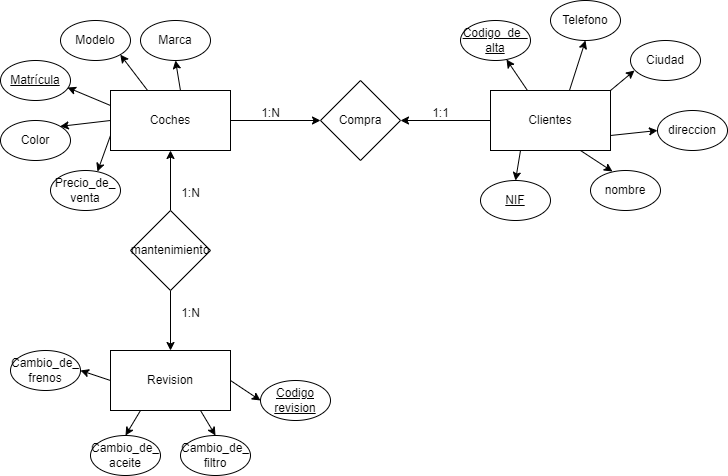

The diagram above was exported from draw.io. Its source (the exported page's mxGraphModel, read from the mxfile embedded in the PNG):
<mxGraphModel dx="880" dy="434" grid="1" gridSize="10" guides="1" tooltips="1" connect="1" arrows="1" fold="1" page="1" pageScale="1" pageWidth="827" pageHeight="1169" math="0" shadow="0">
  <root>
    <mxCell id="0" />
    <mxCell id="1" parent="0" />
    <mxCell id="L89hkUSD3NYFRtXaJseh-1" value="Compra" style="rhombus;whiteSpace=wrap;html=1;" vertex="1" parent="1">
      <mxGeometry x="420" y="190" width="80" height="80" as="geometry" />
    </mxCell>
    <mxCell id="L89hkUSD3NYFRtXaJseh-9" value="" style="edgeStyle=orthogonalEdgeStyle;rounded=0;orthogonalLoop=1;jettySize=auto;html=1;" edge="1" parent="1" source="L89hkUSD3NYFRtXaJseh-2" target="L89hkUSD3NYFRtXaJseh-1">
      <mxGeometry relative="1" as="geometry" />
    </mxCell>
    <mxCell id="L89hkUSD3NYFRtXaJseh-2" value="Clientes" style="rounded=0;whiteSpace=wrap;html=1;" vertex="1" parent="1">
      <mxGeometry x="590" y="200" width="120" height="60" as="geometry" />
    </mxCell>
    <mxCell id="L89hkUSD3NYFRtXaJseh-8" value="" style="edgeStyle=orthogonalEdgeStyle;rounded=0;orthogonalLoop=1;jettySize=auto;html=1;" edge="1" parent="1" source="L89hkUSD3NYFRtXaJseh-3" target="L89hkUSD3NYFRtXaJseh-1">
      <mxGeometry relative="1" as="geometry" />
    </mxCell>
    <mxCell id="L89hkUSD3NYFRtXaJseh-3" value="Coches" style="rounded=0;whiteSpace=wrap;html=1;" vertex="1" parent="1">
      <mxGeometry x="210" y="200" width="120" height="60" as="geometry" />
    </mxCell>
    <mxCell id="L89hkUSD3NYFRtXaJseh-6" value="" style="edgeStyle=orthogonalEdgeStyle;rounded=0;orthogonalLoop=1;jettySize=auto;html=1;" edge="1" parent="1" source="L89hkUSD3NYFRtXaJseh-4" target="L89hkUSD3NYFRtXaJseh-3">
      <mxGeometry relative="1" as="geometry" />
    </mxCell>
    <mxCell id="L89hkUSD3NYFRtXaJseh-7" value="" style="edgeStyle=orthogonalEdgeStyle;rounded=0;orthogonalLoop=1;jettySize=auto;html=1;" edge="1" parent="1" source="L89hkUSD3NYFRtXaJseh-4" target="L89hkUSD3NYFRtXaJseh-5">
      <mxGeometry relative="1" as="geometry" />
    </mxCell>
    <mxCell id="L89hkUSD3NYFRtXaJseh-4" value="mantenimiento" style="rhombus;whiteSpace=wrap;html=1;" vertex="1" parent="1">
      <mxGeometry x="230" y="320" width="80" height="80" as="geometry" />
    </mxCell>
    <mxCell id="L89hkUSD3NYFRtXaJseh-5" value="Revision" style="rounded=0;whiteSpace=wrap;html=1;" vertex="1" parent="1">
      <mxGeometry x="210" y="460" width="120" height="60" as="geometry" />
    </mxCell>
    <mxCell id="L89hkUSD3NYFRtXaJseh-10" value="&lt;u&gt;Matrícula&lt;/u&gt;" style="ellipse;whiteSpace=wrap;html=1;" vertex="1" parent="1">
      <mxGeometry x="100" y="170" width="70" height="40" as="geometry" />
    </mxCell>
    <mxCell id="L89hkUSD3NYFRtXaJseh-11" value="Marca" style="ellipse;whiteSpace=wrap;html=1;" vertex="1" parent="1">
      <mxGeometry x="240" y="130" width="70" height="40" as="geometry" />
    </mxCell>
    <mxCell id="L89hkUSD3NYFRtXaJseh-12" value="Modelo" style="ellipse;whiteSpace=wrap;html=1;" vertex="1" parent="1">
      <mxGeometry x="160" y="130" width="70" height="40" as="geometry" />
    </mxCell>
    <mxCell id="L89hkUSD3NYFRtXaJseh-13" value="Color" style="ellipse;whiteSpace=wrap;html=1;" vertex="1" parent="1">
      <mxGeometry x="100" y="230" width="70" height="40" as="geometry" />
    </mxCell>
    <mxCell id="L89hkUSD3NYFRtXaJseh-14" value="Precio_de_&lt;br&gt;venta" style="ellipse;whiteSpace=wrap;html=1;" vertex="1" parent="1">
      <mxGeometry x="150" y="280" width="70" height="40" as="geometry" />
    </mxCell>
    <mxCell id="L89hkUSD3NYFRtXaJseh-15" value="" style="endArrow=classic;html=1;rounded=0;entryX=0.5;entryY=1;entryDx=0;entryDy=0;exitX=0.583;exitY=0;exitDx=0;exitDy=0;exitPerimeter=0;" edge="1" parent="1" source="L89hkUSD3NYFRtXaJseh-3" target="L89hkUSD3NYFRtXaJseh-11">
      <mxGeometry width="50" height="50" relative="1" as="geometry">
        <mxPoint x="390" y="320" as="sourcePoint" />
        <mxPoint x="440" y="270" as="targetPoint" />
      </mxGeometry>
    </mxCell>
    <mxCell id="L89hkUSD3NYFRtXaJseh-16" value="" style="endArrow=classic;html=1;rounded=0;entryX=1;entryY=1;entryDx=0;entryDy=0;" edge="1" parent="1" source="L89hkUSD3NYFRtXaJseh-3" target="L89hkUSD3NYFRtXaJseh-12">
      <mxGeometry width="50" height="50" relative="1" as="geometry">
        <mxPoint x="290" y="210" as="sourcePoint" />
        <mxPoint x="285" y="170" as="targetPoint" />
      </mxGeometry>
    </mxCell>
    <mxCell id="L89hkUSD3NYFRtXaJseh-17" value="" style="endArrow=classic;html=1;rounded=0;entryX=0.957;entryY=0.675;entryDx=0;entryDy=0;entryPerimeter=0;exitX=0;exitY=0.25;exitDx=0;exitDy=0;" edge="1" parent="1" source="L89hkUSD3NYFRtXaJseh-3" target="L89hkUSD3NYFRtXaJseh-10">
      <mxGeometry width="50" height="50" relative="1" as="geometry">
        <mxPoint x="253" y="210" as="sourcePoint" />
        <mxPoint x="220" y="174" as="targetPoint" />
      </mxGeometry>
    </mxCell>
    <mxCell id="L89hkUSD3NYFRtXaJseh-18" value="" style="endArrow=classic;html=1;rounded=0;entryX=1;entryY=0;entryDx=0;entryDy=0;exitX=0;exitY=0.5;exitDx=0;exitDy=0;" edge="1" parent="1" source="L89hkUSD3NYFRtXaJseh-3" target="L89hkUSD3NYFRtXaJseh-13">
      <mxGeometry width="50" height="50" relative="1" as="geometry">
        <mxPoint x="220" y="225" as="sourcePoint" />
        <mxPoint x="147" y="207" as="targetPoint" />
      </mxGeometry>
    </mxCell>
    <mxCell id="L89hkUSD3NYFRtXaJseh-19" value="" style="endArrow=classic;html=1;rounded=0;entryX=0.671;entryY=0.025;entryDx=0;entryDy=0;exitX=0;exitY=0.75;exitDx=0;exitDy=0;entryPerimeter=0;" edge="1" parent="1" source="L89hkUSD3NYFRtXaJseh-3" target="L89hkUSD3NYFRtXaJseh-14">
      <mxGeometry width="50" height="50" relative="1" as="geometry">
        <mxPoint x="220" y="240" as="sourcePoint" />
        <mxPoint x="140" y="256" as="targetPoint" />
      </mxGeometry>
    </mxCell>
    <mxCell id="L89hkUSD3NYFRtXaJseh-20" value="&lt;u&gt;NIF&lt;/u&gt;" style="ellipse;whiteSpace=wrap;html=1;" vertex="1" parent="1">
      <mxGeometry x="580" y="290" width="70" height="40" as="geometry" />
    </mxCell>
    <mxCell id="L89hkUSD3NYFRtXaJseh-21" value="Ciudad" style="ellipse;whiteSpace=wrap;html=1;" vertex="1" parent="1">
      <mxGeometry x="730" y="150" width="70" height="40" as="geometry" />
    </mxCell>
    <mxCell id="L89hkUSD3NYFRtXaJseh-22" value="direccion" style="ellipse;whiteSpace=wrap;html=1;" vertex="1" parent="1">
      <mxGeometry x="757" y="220" width="70" height="40" as="geometry" />
    </mxCell>
    <mxCell id="L89hkUSD3NYFRtXaJseh-23" value="nombre" style="ellipse;whiteSpace=wrap;html=1;" vertex="1" parent="1">
      <mxGeometry x="690" y="280" width="70" height="40" as="geometry" />
    </mxCell>
    <mxCell id="L89hkUSD3NYFRtXaJseh-25" value="Telefono" style="ellipse;whiteSpace=wrap;html=1;" vertex="1" parent="1">
      <mxGeometry x="650" y="110" width="70" height="40" as="geometry" />
    </mxCell>
    <mxCell id="L89hkUSD3NYFRtXaJseh-26" value="&lt;u&gt;Codigo_de_&lt;br&gt;alta&lt;/u&gt;" style="ellipse;whiteSpace=wrap;html=1;" vertex="1" parent="1">
      <mxGeometry x="560" y="130" width="70" height="40" as="geometry" />
    </mxCell>
    <mxCell id="L89hkUSD3NYFRtXaJseh-27" value="" style="endArrow=classic;html=1;rounded=0;entryX=0.657;entryY=0.975;entryDx=0;entryDy=0;entryPerimeter=0;exitX=0.308;exitY=0;exitDx=0;exitDy=0;exitPerimeter=0;" edge="1" parent="1" source="L89hkUSD3NYFRtXaJseh-2" target="L89hkUSD3NYFRtXaJseh-26">
      <mxGeometry width="50" height="50" relative="1" as="geometry">
        <mxPoint x="257" y="210" as="sourcePoint" />
        <mxPoint x="230" y="174" as="targetPoint" />
      </mxGeometry>
    </mxCell>
    <mxCell id="L89hkUSD3NYFRtXaJseh-28" value="" style="endArrow=classic;html=1;rounded=0;entryX=0.5;entryY=1;entryDx=0;entryDy=0;exitX=0.658;exitY=0;exitDx=0;exitDy=0;exitPerimeter=0;" edge="1" parent="1" source="L89hkUSD3NYFRtXaJseh-2" target="L89hkUSD3NYFRtXaJseh-25">
      <mxGeometry width="50" height="50" relative="1" as="geometry">
        <mxPoint x="637" y="210" as="sourcePoint" />
        <mxPoint x="616" y="179" as="targetPoint" />
      </mxGeometry>
    </mxCell>
    <mxCell id="L89hkUSD3NYFRtXaJseh-29" value="" style="endArrow=classic;html=1;rounded=0;entryX=0.057;entryY=0.75;entryDx=0;entryDy=0;exitX=1;exitY=0;exitDx=0;exitDy=0;entryPerimeter=0;" edge="1" parent="1" source="L89hkUSD3NYFRtXaJseh-2" target="L89hkUSD3NYFRtXaJseh-21">
      <mxGeometry width="50" height="50" relative="1" as="geometry">
        <mxPoint x="679" y="210" as="sourcePoint" />
        <mxPoint x="695" y="160" as="targetPoint" />
      </mxGeometry>
    </mxCell>
    <mxCell id="L89hkUSD3NYFRtXaJseh-30" value="" style="endArrow=classic;html=1;rounded=0;entryX=0;entryY=0.5;entryDx=0;entryDy=0;exitX=1;exitY=0.75;exitDx=0;exitDy=0;" edge="1" parent="1" source="L89hkUSD3NYFRtXaJseh-2" target="L89hkUSD3NYFRtXaJseh-22">
      <mxGeometry width="50" height="50" relative="1" as="geometry">
        <mxPoint x="720" y="210" as="sourcePoint" />
        <mxPoint x="744" y="190" as="targetPoint" />
      </mxGeometry>
    </mxCell>
    <mxCell id="L89hkUSD3NYFRtXaJseh-31" value="" style="endArrow=classic;html=1;rounded=0;entryX=0.314;entryY=0.025;entryDx=0;entryDy=0;exitX=0.75;exitY=1;exitDx=0;exitDy=0;entryPerimeter=0;" edge="1" parent="1" source="L89hkUSD3NYFRtXaJseh-2" target="L89hkUSD3NYFRtXaJseh-23">
      <mxGeometry width="50" height="50" relative="1" as="geometry">
        <mxPoint x="720" y="255" as="sourcePoint" />
        <mxPoint x="767" y="250" as="targetPoint" />
      </mxGeometry>
    </mxCell>
    <mxCell id="L89hkUSD3NYFRtXaJseh-32" value="" style="endArrow=classic;html=1;rounded=0;entryX=0.5;entryY=0;entryDx=0;entryDy=0;exitX=0.25;exitY=1;exitDx=0;exitDy=0;" edge="1" parent="1" source="L89hkUSD3NYFRtXaJseh-2" target="L89hkUSD3NYFRtXaJseh-20">
      <mxGeometry width="50" height="50" relative="1" as="geometry">
        <mxPoint x="690" y="270" as="sourcePoint" />
        <mxPoint x="722" y="291" as="targetPoint" />
      </mxGeometry>
    </mxCell>
    <mxCell id="L89hkUSD3NYFRtXaJseh-33" value="&lt;u&gt;Codigo revision&lt;/u&gt;" style="ellipse;whiteSpace=wrap;html=1;" vertex="1" parent="1">
      <mxGeometry x="360" y="490" width="70" height="40" as="geometry" />
    </mxCell>
    <mxCell id="L89hkUSD3NYFRtXaJseh-34" value="1:N" style="text;html=1;align=center;verticalAlign=middle;resizable=0;points=[];autosize=1;strokeColor=none;fillColor=none;" vertex="1" parent="1">
      <mxGeometry x="350" y="208" width="40" height="30" as="geometry" />
    </mxCell>
    <mxCell id="L89hkUSD3NYFRtXaJseh-35" value="1:1" style="text;html=1;align=center;verticalAlign=middle;resizable=0;points=[];autosize=1;strokeColor=none;fillColor=none;" vertex="1" parent="1">
      <mxGeometry x="520" y="208" width="40" height="30" as="geometry" />
    </mxCell>
    <mxCell id="L89hkUSD3NYFRtXaJseh-36" value="Cambio_de_&lt;br&gt;filtro" style="ellipse;whiteSpace=wrap;html=1;" vertex="1" parent="1">
      <mxGeometry x="280" y="545" width="70" height="40" as="geometry" />
    </mxCell>
    <mxCell id="L89hkUSD3NYFRtXaJseh-37" value="Cambio_de_&lt;br&gt;aceite" style="ellipse;whiteSpace=wrap;html=1;" vertex="1" parent="1">
      <mxGeometry x="190" y="545" width="70" height="40" as="geometry" />
    </mxCell>
    <mxCell id="L89hkUSD3NYFRtXaJseh-38" value="Cambio_de_&lt;br&gt;frenos" style="ellipse;whiteSpace=wrap;html=1;" vertex="1" parent="1">
      <mxGeometry x="110" y="460" width="70" height="40" as="geometry" />
    </mxCell>
    <mxCell id="L89hkUSD3NYFRtXaJseh-39" value="1:N" style="text;html=1;align=center;verticalAlign=middle;resizable=0;points=[];autosize=1;strokeColor=none;fillColor=none;" vertex="1" parent="1">
      <mxGeometry x="270" y="408" width="40" height="30" as="geometry" />
    </mxCell>
    <mxCell id="L89hkUSD3NYFRtXaJseh-40" value="1:N" style="text;html=1;align=center;verticalAlign=middle;resizable=0;points=[];autosize=1;strokeColor=none;fillColor=none;" vertex="1" parent="1">
      <mxGeometry x="270" y="288" width="40" height="30" as="geometry" />
    </mxCell>
    <mxCell id="L89hkUSD3NYFRtXaJseh-41" value="" style="endArrow=classic;html=1;rounded=0;entryX=0;entryY=0.5;entryDx=0;entryDy=0;exitX=1;exitY=0.5;exitDx=0;exitDy=0;" edge="1" parent="1" source="L89hkUSD3NYFRtXaJseh-5" target="L89hkUSD3NYFRtXaJseh-33">
      <mxGeometry width="50" height="50" relative="1" as="geometry">
        <mxPoint x="430" y="410" as="sourcePoint" />
        <mxPoint x="480" y="360" as="targetPoint" />
      </mxGeometry>
    </mxCell>
    <mxCell id="L89hkUSD3NYFRtXaJseh-42" value="" style="endArrow=classic;html=1;rounded=0;entryX=0.5;entryY=0;entryDx=0;entryDy=0;exitX=0.75;exitY=1;exitDx=0;exitDy=0;" edge="1" parent="1" source="L89hkUSD3NYFRtXaJseh-5" target="L89hkUSD3NYFRtXaJseh-36">
      <mxGeometry width="50" height="50" relative="1" as="geometry">
        <mxPoint x="340" y="500" as="sourcePoint" />
        <mxPoint x="370" y="520" as="targetPoint" />
      </mxGeometry>
    </mxCell>
    <mxCell id="L89hkUSD3NYFRtXaJseh-43" value="" style="endArrow=classic;html=1;rounded=0;entryX=0.5;entryY=0;entryDx=0;entryDy=0;exitX=0.25;exitY=1;exitDx=0;exitDy=0;" edge="1" parent="1" source="L89hkUSD3NYFRtXaJseh-5" target="L89hkUSD3NYFRtXaJseh-37">
      <mxGeometry width="50" height="50" relative="1" as="geometry">
        <mxPoint x="310" y="530" as="sourcePoint" />
        <mxPoint x="325" y="555" as="targetPoint" />
      </mxGeometry>
    </mxCell>
    <mxCell id="L89hkUSD3NYFRtXaJseh-44" value="" style="endArrow=classic;html=1;rounded=0;entryX=1;entryY=0.5;entryDx=0;entryDy=0;exitX=0;exitY=0.5;exitDx=0;exitDy=0;" edge="1" parent="1" source="L89hkUSD3NYFRtXaJseh-5" target="L89hkUSD3NYFRtXaJseh-38">
      <mxGeometry width="50" height="50" relative="1" as="geometry">
        <mxPoint x="250" y="530" as="sourcePoint" />
        <mxPoint x="235" y="555" as="targetPoint" />
      </mxGeometry>
    </mxCell>
  </root>
</mxGraphModel>